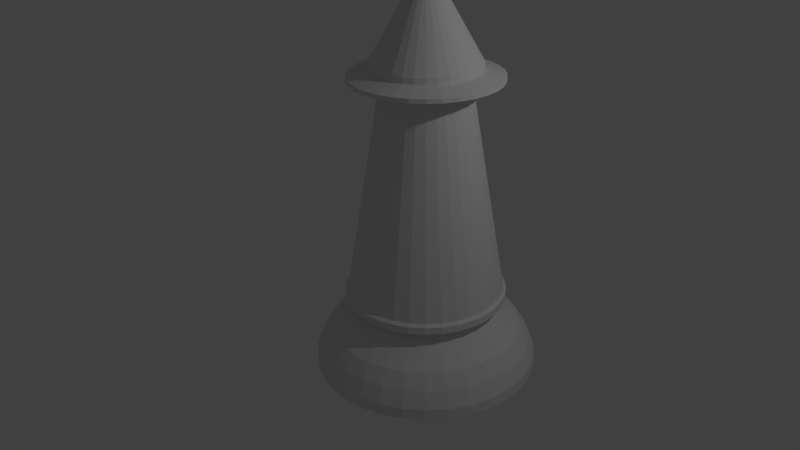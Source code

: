 # Source: bishop.blend  (saved by Blender 2.68.0; exported with 4.5.12 LTS)
import bpy
from mathutils import Matrix  # noqa: F401  (used for matrix-valued properties, if any)

bpy.ops.wm.read_factory_settings(use_empty=True)
scene = bpy.context.scene
scene.name = 'Scene'

# ---- collections
col_collection_1 = bpy.data.collections.new('Collection 1'); scene.collection.children.link(col_collection_1)

# ---- world
world_world = bpy.data.worlds.new('World'); scene.world = world_world
world_world.color = (0.05088, 0.05088, 0.05088)
world_world.use_sun_shadow = False
world_world.sun_shadow_jitter_overblur = 0.0
world_world.cycles.sampling_method = 'MANUAL'
world_world.cycles.sample_map_resolution = 256

# ---- cameras
cam_camera = bpy.data.cameras.new('Camera')
cam_camera.clip_end = 100.0
cam_camera.lens = 35.0
cam_camera.sensor_width = 32.0
cam_camera.sensor_height = 18.0
cam_camera.ortho_scale = 7.314
cam_camera.dof.focus_distance = 0.0
cam_camera.dof.aperture_fstop = 128.0

# ---- lights
light_lamp = bpy.data.lights.new('Lamp', 'POINT')
light_lamp.transmission_factor = 0.0
light_lamp.cutoff_distance = 30.0
light_lamp.energy = 100.0
light_lamp.shadow_buffer_clip_start = 1.001
light_lamp.shadow_soft_size = 0.1
light_lamp.shadow_maximum_resolution = 0.006
light_lamp.use_absolute_resolution = True
light_lamp.cycles.use_multiple_importance_sampling = False

# ---- meshes
me_cylinder_001 = bpy.data.meshes.new('Cylinder.001')
me_cylinder_001.from_pydata([(0.00237, 1.382, 0.09744), (0.00237, 1.044, 0.7224), (0.2722, 1.355, 0.09744), (0.2064, 1.024, 0.7224), (0.5317, 1.276, 0.09744), (0.4026, 0.9646, 0.7224), (0.7708, 1.148, 0.09744), (0.5834, 0.868, 0.7224), (0.9804, 0.9764, 0.09744), (0.7419, 0.7379, 0.7224), (1.152, 0.7668, 0.09744), (0.8719, 0.5795, 0.7224), (1.28, 0.5277, 0.09744), (0.9686, 0.3987, 0.7224), (1.359, 0.2683, 0.09744), (1.028, 0.2025, 0.7224), (1.385, -0.001563, 0.09744), (1.048, -0.001563, 0.7224), (1.359, -0.2714, 0.09744), (1.028, -0.2056, 0.7224), (1.28, -0.5309, 0.09744), (0.9686, -0.4018, 0.7224), (1.152, -0.77, 0.09744), (0.8719, -0.5826, 0.7224), (0.9804, -0.9796, 0.09744), (0.7419, -0.7411, 0.7224), (0.7708, -1.152, 0.09744), (0.5834, -0.8711, 0.7224), (0.5317, -1.279, 0.09744), (0.4026, -0.9678, 0.7224), (0.2722, -1.358, 0.09744), (0.2064, -1.027, 0.7224), (0.002369, -1.385, 0.09744), (0.00237, -1.047, 0.7224), (-0.2675, -1.358, 0.09744), (-0.2017, -1.027, 0.7224), (-0.5269, -1.279, 0.09744), (-0.3978, -0.9678, 0.7224), (-0.766, -1.152, 0.09744), (-0.5787, -0.8711, 0.7224), (-0.9756, -0.9796, 0.09744), (-0.7371, -0.7411, 0.7224), (-1.148, -0.77, 0.09744), (-0.8672, -0.5826, 0.7224), (-1.275, -0.5309, 0.09744), (-0.9638, -0.4018, 0.7224), (-1.354, -0.2714, 0.09744), (-1.023, -0.2056, 0.7224), (-1.381, -0.001562, 0.09744), (-1.043, -0.001562, 0.7224), (-1.354, 0.2683, 0.09744), (-1.023, 0.2025, 0.7224), (-1.275, 0.5277, 0.09744), (-0.9638, 0.3987, 0.7224), (-1.148, 0.7669, 0.09744), (-0.8672, 0.5795, 0.7224), (-0.9756, 0.9764, 0.09744), (-0.7371, 0.7379, 0.7224), (-0.766, 1.148, 0.09744), (-0.5787, 0.868, 0.7224), (-0.5269, 1.276, 0.09744), (-0.3978, 0.9646, 0.7224), (-0.2675, 1.355, 0.09744), (-0.2017, 1.024, 0.7224), (0.00237, 1.375, 0.2314), (0.2709, 1.348, 0.2314), (0.529, 1.27, 0.2314), (0.767, 1.143, 0.2314), (0.9755, 0.9716, 0.2314), (1.147, 0.763, 0.2314), (1.274, 0.5251, 0.2314), (1.352, 0.2669, 0.2314), (1.379, -0.001563, 0.2314), (1.352, -0.27, 0.2314), (1.274, -0.5282, 0.2314), (1.147, -0.7661, 0.2314), (0.9755, -0.9747, 0.2314), (0.767, -1.146, 0.2314), (0.529, -1.273, 0.2314), (0.2709, -1.351, 0.2314), (0.002369, -1.378, 0.2314), (-0.2661, -1.351, 0.2314), (-0.5243, -1.273, 0.2314), (-0.7622, -1.146, 0.2314), (-0.9708, -0.9747, 0.2314), (-1.142, -0.7661, 0.2314), (-1.269, -0.5282, 0.2314), (-1.347, -0.27, 0.2314), (-1.374, -0.001562, 0.2314), (-1.347, 0.2669, 0.2314), (-1.269, 0.5251, 0.2314), (-1.142, 0.763, 0.2314), (-0.9708, 0.9716, 0.2314), (-0.7622, 1.143, 0.2314), (-0.5243, 1.27, 0.2314), (-0.2661, 1.348, 0.2314), (-0.3158, -0.7697, 0.9156), (-0.1598, -0.817, 0.9156), (-0.3158, 0.7666, 0.9156), (-0.4596, 0.6898, 0.9156), (-0.6984, -0.7023, 1.004), (0.9934, -0.001563, 1.004), (-0.8216, 0.549, 1.004), (0.1957, -0.9735, 1.004), (0.5529, 0.8224, 1.004), (-0.3769, -0.9171, 1.004), (-0.9696, -0.1949, 1.004), (0.9179, 0.3777, 1.004), (-0.9696, 0.1918, 1.004), (0.1957, 0.9704, 1.004), (0.8263, -0.5521, 1.004), (0.7705, -0.3197, 0.9156), (0.1646, 0.8139, 0.9156), (0.00237, 0.8299, 0.9156), (-0.8131, -0.1638, 0.9156), (-0.7658, -0.3197, 0.9156), (-0.3769, 0.914, 1.004), (0.5529, -0.8255, 1.004), (0.7031, 0.6992, 1.004), (0.00237, -0.9926, 1.004), (-0.6984, 0.6992, 1.004), (0.9743, -0.1949, 1.004), (-0.8216, -0.5521, 1.004), (0.3816, 0.914, 1.004), (0.3816, -0.9171, 1.004), (-0.9132, 0.3777, 1.004), (0.9743, 0.1918, 1.004), (0.6937, -0.4635, 0.9156), (-0.3694, 0.3702, 3.655), (-0.5482, -0.8255, 1.004), (-0.191, 0.9704, 1.004), (0.7031, -0.7023, 1.004), (-0.9886, -0.001562, 1.004), (0.8263, 0.549, 1.004), (-0.191, -0.9735, 1.004), (-0.5482, 0.8224, 1.004), (0.9179, -0.3808, 1.004), (0.00237, 0.9894, 1.004), (-0.9132, -0.3808, 1.004), (0.5903, 0.5864, 0.9156), (0.8274, -0.5528, 1.093), (-0.3773, 0.9152, 1.093), (0.5536, -0.8266, 1.093), (0.704, 0.7001, 1.093), (0.00237, -0.9938, 1.093), (0.00237, -0.833, 0.9156), (-0.5856, 0.5864, 0.9156), (0.8178, -0.1638, 0.9156), (-0.689, -0.4635, 0.9156), (0.4643, 0.6898, 0.9156), (0.3206, 0.7666, 0.9156), (0.1646, -0.817, 0.9156), (0.3206, -0.7697, 0.9156), (-0.689, 0.4604, 0.9156), (-0.7658, 0.3166, 0.9156), (0.8338, -0.001563, 0.9156), (0.00237, 1.296, 0.4297), (0.2555, 1.271, 0.4297), (0.4988, 1.197, 0.4297), (0.7231, 1.077, 0.4297), (0.9197, 0.9157, 0.4297), (1.081, 0.7192, 0.4297), (1.201, 0.4949, 0.4297), (1.275, 0.2515, 0.4297), (1.3, -0.001563, 0.4297), (1.275, -0.2546, 0.4297), (1.201, -0.498, 0.4297), (1.081, -0.7223, 0.4297), (0.9197, -0.9189, 0.4297), (0.7231, -1.08, 0.4297), (0.4988, -1.2, 0.4297), (0.2555, -1.274, 0.4297), (0.002369, -1.299, 0.4297), (-0.2507, -1.274, 0.4297), (-0.4941, -1.2, 0.4297), (-0.7183, -1.08, 0.4297), (-0.9149, -0.9189, 0.4297), (-1.076, -0.7223, 0.4297), (-1.196, -0.498, 0.4297), (-1.27, -0.2546, 0.4297), (-1.295, -0.001562, 0.4297), (-1.27, 0.2515, 0.4297), (-1.196, 0.4949, 0.4297), (-1.076, 0.7192, 0.4297), (-0.9149, 0.9157, 0.4297), (-0.7183, 1.077, 0.4297), (-0.4941, 1.197, 0.4297), (-0.2507, 1.271, 0.4297), (0.00237, 1.179, 0.6107), (0.2328, 1.157, 0.6107), (0.4543, 1.089, 0.6107), (0.6584, 0.9803, 0.6107), (0.8374, 0.8335, 0.6107), (0.9843, 0.6545, 0.6107), (1.093, 0.4503, 0.6107), (1.161, 0.2288, 0.6107), (1.183, -0.001563, 0.6107), (1.161, -0.2319, 0.6107), (1.093, -0.4535, 0.6107), (0.9843, -0.6576, 0.6107), (0.8374, -0.8366, 0.6107), (0.6584, -0.9834, 0.6107), (0.4543, -1.093, 0.6107), (0.2328, -1.16, 0.6107), (0.00237, -1.182, 0.6107), (-0.228, -1.16, 0.6107), (-0.4495, -1.093, 0.6107), (-0.6537, -0.9834, 0.6107), (-0.8327, -0.8366, 0.6107), (-0.9795, -0.6576, 0.6107), (-1.089, -0.4535, 0.6107), (-1.156, -0.2319, 0.6107), (-1.179, -0.001562, 0.6107), (-1.156, 0.2288, 0.6107), (-1.089, 0.4503, 0.6107), (-0.9795, 0.6545, 0.6107), (-0.8326, 0.8335, 0.6107), (-0.6537, 0.9803, 0.6107), (-0.4495, 1.089, 0.6107), (-0.228, 1.157, 0.6107), (0.8178, 0.1606, 0.9156), (-0.5856, -0.5895, 0.9156), (-0.4596, -0.6929, 0.9156), (-0.1598, 0.8139, 0.9156), (0.4643, -0.6929, 0.9156), (-0.6993, 0.7001, 1.093), (0.9756, -0.1951, 1.093), (-0.8227, -0.5528, 1.093), (0.3821, 0.9152, 1.093), (0.3821, -0.9183, 1.093), (0.5903, -0.5895, 0.9156), (-0.8131, 0.1606, 0.9156), (-0.8291, -0.001562, 0.9156), (0.7705, 0.3166, 0.9156), (0.6937, 0.4604, 0.9156), (-0.9144, 0.3782, 1.093), (0.9756, 0.192, 1.093), (-0.5489, -0.8266, 1.093), (-0.1912, 0.9716, 1.093), (0.704, -0.7032, 1.093), (-0.6993, -0.7032, 1.093), (0.9946, -0.001563, 1.093), (-0.8227, 0.5497, 1.093), (0.1959, -0.9748, 1.093), (0.5536, 0.8235, 1.093), (-0.3773, -0.9183, 1.093), (-0.9708, -0.1951, 1.093), (0.9191, 0.3782, 1.093), (-0.9708, 0.192, 1.093), (0.1959, 0.9716, 1.093), (-0.9899, -0.001562, 1.093), (0.8274, 0.5497, 1.093), (-0.1912, -0.9748, 1.093), (-0.5489, 0.8235, 1.093), (0.9191, -0.3813, 1.093), (0.00237, 0.9907, 1.093), (-0.9144, -0.3813, 1.093), (0.00237, -0.5273, 3.655), (0.1373, 1.368, 0.09744), (0.1044, 1.034, 0.7224), (0.00237, 1.112, 0.6666), (0.2715, 1.352, 0.1644), (0.4019, 1.316, 0.09744), (0.3045, 0.9944, 0.7224), (0.5303, 1.273, 0.1644), (0.6512, 1.212, 0.09744), (0.493, 0.9163, 0.7224), (0.7689, 1.146, 0.1644), (0.8756, 1.062, 0.09744), (0.6626, 0.803, 0.7224), (0.9779, 0.974, 0.1644), (1.066, 0.8716, 0.09744), (0.8069, 0.6587, 0.7224), (1.15, 0.7649, 0.1644), (1.216, 0.6473, 0.09744), (0.9203, 0.4891, 0.7224), (1.277, 0.5264, 0.1644), (1.32, 0.398, 0.09744), (0.9983, 0.3006, 0.7224), (1.356, 0.2676, 0.1644), (1.372, 0.1334, 0.09744), (1.038, 0.1005, 0.7224), (1.382, -0.001563, 0.1644), (1.372, -0.1365, 0.09744), (1.038, -0.1036, 0.7224), (1.356, -0.2707, 0.1644), (1.32, -0.4011, 0.09744), (0.9983, -0.3037, 0.7224), (1.277, -0.5295, 0.1644), (1.216, -0.6504, 0.09744), (0.9203, -0.4922, 0.7224), (1.15, -0.7681, 0.1644), (1.066, -0.8748, 0.09744), (0.8069, -0.6618, 0.7224), (0.9779, -0.9771, 0.1644), (0.8756, -1.066, 0.09744), (0.6626, -0.8061, 0.7224), (0.7689, -1.149, 0.1644), (0.6512, -1.215, 0.09744), (0.493, -0.9195, 0.7224), (0.5303, -1.276, 0.1644), (0.4019, -1.319, 0.09744), (0.3045, -0.9975, 0.7224), (0.2715, -1.355, 0.1644), (0.1373, -1.371, 0.09744), (0.1044, -1.037, 0.7224), (0.002369, -1.381, 0.1644), (-0.1325, -1.371, 0.09744), (-0.09965, -1.037, 0.7224), (-0.2668, -1.355, 0.1644), (-0.3972, -1.319, 0.09744), (-0.2998, -0.9975, 0.7224), (-0.5256, -1.276, 0.1644), (-0.6465, -1.215, 0.09744), (-0.4883, -0.9195, 0.7224), (-0.7641, -1.149, 0.1644), (-0.8708, -1.066, 0.09744), (-0.6579, -0.8061, 0.7224), (-0.9732, -0.9771, 0.1644), (-1.062, -0.8748, 0.09744), (-0.8022, -0.6618, 0.7224), (-1.145, -0.7681, 0.1644), (-1.212, -0.6504, 0.09744), (-0.9155, -0.4922, 0.7224), (-1.272, -0.5295, 0.1644), (-1.315, -0.4011, 0.09744), (-0.9936, -0.3037, 0.7224), (-1.351, -0.2707, 0.1644), (-1.367, -0.1365, 0.09744), (-1.033, -0.1036, 0.7224), (-1.377, -0.001562, 0.1644), (-1.367, 0.1334, 0.09744), (-1.033, 0.1005, 0.7224), (-1.351, 0.2676, 0.1644), (-1.315, 0.398, 0.09744), (-0.9936, 0.3006, 0.7224), (-1.272, 0.5264, 0.1644), (-1.212, 0.6473, 0.09744), (-0.9155, 0.4891, 0.7224), (-1.145, 0.7649, 0.1644), (-1.062, 0.8716, 0.09744), (-0.8022, 0.6587, 0.7224), (-0.9732, 0.974, 0.1644), (-0.8708, 1.062, 0.09744), (-0.6579, 0.803, 0.7224), (-0.7641, 1.146, 0.1644), (-0.6465, 1.212, 0.09744), (-0.4883, 0.9163, 0.7224), (-0.5256, 1.273, 0.1644), (-0.3972, 1.316, 0.09744), (-0.2998, 0.9944, 0.7224), (-0.2668, 1.352, 0.1644), (-0.1325, 1.368, 0.09744), (-0.09964, 1.034, 0.7224), (0.00237, 1.378, 0.1644), (0.2196, 1.09, 0.6666), (0.4284, 1.027, 0.6666), (0.6209, 0.9242, 0.6666), (0.7896, 0.7857, 0.6666), (0.9281, 0.617, 0.6666), (1.031, 0.4245, 0.6666), (1.094, 0.2156, 0.6666), (1.116, -0.001563, 0.6666), (1.094, -0.2188, 0.6666), (1.031, -0.4276, 0.6666), (0.9281, -0.6201, 0.6666), (0.7896, -0.7888, 0.6666), (0.6209, -0.9273, 0.6666), (0.4284, -1.03, 0.6666), (0.2196, -1.094, 0.6666), (0.00237, -1.115, 0.6666), (-0.2148, -1.094, 0.6666), (-0.4237, -1.03, 0.6666), (-0.6162, -0.9273, 0.6666), (-0.7849, -0.7888, 0.6666), (-0.9234, -0.6201, 0.6666), (-1.026, -0.4276, 0.6666), (-1.09, -0.2188, 0.6666), (-1.111, -0.001562, 0.6666), (-1.09, 0.2156, 0.6666), (-1.026, 0.4245, 0.6666), (-0.9234, 0.617, 0.6666), (-0.7849, 0.7857, 0.6666), (-0.6162, 0.9242, 0.6666), (-0.4237, 1.027, 0.6666), (-0.2148, 1.09, 0.6666), (0.1366, 1.361, 0.2314), (0.3999, 1.309, 0.2314), (0.648, 1.206, 0.2314), (0.8712, 1.057, 0.2314), (1.061, 0.8673, 0.2314), (1.21, 0.6441, 0.2314), (1.313, 0.396, 0.2314), (1.365, 0.1327, 0.2314), (1.365, -0.1358, 0.2314), (1.313, -0.3991, 0.2314), (1.21, -0.6472, 0.2314), (1.061, -0.8704, 0.2314), (0.8712, -1.06, 0.2314), (0.648, -1.209, 0.2314), (0.3999, -1.312, 0.2314), (0.1366, -1.365, 0.2314), (-0.1319, -1.365, 0.2314), (-0.3952, -1.312, 0.2314), (-0.6433, -1.209, 0.2314), (-0.8665, -1.06, 0.2314), (-1.056, -0.8704, 0.2314), (-1.206, -0.6472, 0.2314), (-1.308, -0.3991, 0.2314), (-1.361, -0.1358, 0.2314), (-1.361, 0.1327, 0.2314), (-1.308, 0.396, 0.2314), (-1.206, 0.6441, 0.2314), (-1.056, 0.8673, 0.2314), (-0.8665, 1.057, 0.2314), (-0.6432, 1.206, 0.2314), (-0.1319, 1.361, 0.2314), (-0.3952, 1.309, 0.2314), (0.00237, 1.335, 0.3306), (0.2632, 1.309, 0.3306), (0.5139, 1.233, 0.3306), (0.745, 1.11, 0.3306), (0.9476, 0.9437, 0.3306), (1.114, 0.7411, 0.3306), (1.237, 0.51, 0.3306), (1.313, 0.2592, 0.3306), (1.339, -0.001563, 0.3306), (1.313, -0.2623, 0.3306), (1.237, -0.5131, 0.3306), (1.114, -0.7442, 0.3306), (0.9476, -0.9468, 0.3306), (0.745, -1.113, 0.3306), (0.5139, -1.237, 0.3306), (0.2632, -1.313, 0.3306), (0.002369, -1.338, 0.3306), (-0.2584, -1.313, 0.3306), (-0.5092, -1.237, 0.3306), (-0.7403, -1.113, 0.3306), (-0.9428, -0.9468, 0.3306), (-1.109, -0.7442, 0.3306), (-1.233, -0.5131, 0.3306), (-1.309, -0.2623, 0.3306), (-1.334, -0.001562, 0.3306), (-1.309, 0.2592, 0.3306), (-1.233, 0.51, 0.3306), (-1.109, 0.7411, 0.3306), (-0.9428, 0.9437, 0.3306), (-0.7403, 1.11, 0.3306), (-0.5092, 1.233, 0.3306), (-0.2584, 1.309, 0.3306), (0.1289, 1.283, 0.4297), (0.3771, 1.234, 0.4297), (0.6109, 1.137, 0.4297), (0.8214, 0.9964, 0.4297), (1.0, 0.8174, 0.4297), (1.141, 0.607, 0.4297), (1.238, 0.3732, 0.4297), (1.287, 0.125, 0.4297), (1.287, -0.1281, 0.4297), (1.238, -0.3763, 0.4297), (1.141, -0.6101, 0.4297), (1.0, -0.8206, 0.4297), (0.8214, -0.9995, 0.4297), (0.6109, -1.14, 0.4297), (0.3771, -1.237, 0.4297), (0.1289, -1.286, 0.4297), (-0.1242, -1.286, 0.4297), (-0.3724, -1.237, 0.4297), (-0.6062, -1.14, 0.4297), (-0.8166, -0.9995, 0.4297), (-0.9956, -0.8206, 0.4297), (-1.136, -0.6101, 0.4297), (-1.233, -0.3763, 0.4297), (-1.282, -0.1281, 0.4297), (-1.282, 0.125, 0.4297), (-1.233, 0.3732, 0.4297), (-1.136, 0.607, 0.4297), (-0.9956, 0.8174, 0.4297), (-0.8166, 0.9964, 0.4297), (-0.6062, 1.137, 0.4297), (-0.1242, 1.283, 0.4297), (-0.3724, 1.234, 0.4297), (0.00237, 1.238, 0.5202), (0.2441, 1.214, 0.5202), (0.4765, 1.143, 0.5202), (0.6908, 1.029, 0.5202), (0.8785, 0.8746, 0.5202), (1.033, 0.6868, 0.5202), (1.147, 0.4726, 0.5202), (1.218, 0.2402, 0.5202), (1.241, -0.001563, 0.5202), (1.218, -0.2433, 0.5202), (1.147, -0.4757, 0.5202), (1.033, -0.69, 0.5202), (0.8785, -0.8777, 0.5202), (0.6908, -1.032, 0.5202), (0.4765, -1.146, 0.5202), (0.2441, -1.217, 0.5202), (0.00237, -1.241, 0.5202), (-0.2394, -1.217, 0.5202), (-0.4718, -1.146, 0.5202), (-0.686, -1.032, 0.5202), (-0.8738, -0.8777, 0.5202), (-1.028, -0.69, 0.5202), (-1.142, -0.4757, 0.5202), (-1.213, -0.2433, 0.5202), (-1.237, -0.001562, 0.5202), (-1.213, 0.2402, 0.5202), (-1.142, 0.4726, 0.5202), (-1.028, 0.6868, 0.5202), (-0.8738, 0.8746, 0.5202), (-0.686, 1.029, 0.5202), (-0.4718, 1.143, 0.5202), (-0.2394, 1.214, 0.5202), (0.1176, 1.168, 0.6107), (0.3435, 1.123, 0.6107), (0.5564, 1.035, 0.6107), (0.7479, 0.9069, 0.6107), (0.9108, 0.744, 0.6107), (1.039, 0.5524, 0.6107), (1.127, 0.3396, 0.6107), (1.172, 0.1136, 0.6107), (1.172, -0.1168, 0.6107), (1.127, -0.3427, 0.6107), (1.039, -0.5556, 0.6107), (0.9108, -0.7471, 0.6107), (0.7479, -0.91, 0.6107), (0.5564, -1.038, 0.6107), (0.3435, -1.126, 0.6107), (0.1176, -1.171, 0.6107), (-0.1128, -1.171, 0.6107), (-0.3388, -1.126, 0.6107), (-0.5516, -1.038, 0.6107), (-0.7432, -0.91, 0.6107), (-0.9061, -0.7471, 0.6107), (-1.034, -0.5556, 0.6107), (-1.122, -0.3427, 0.6107), (-1.167, -0.1168, 0.6107), (-1.167, 0.1136, 0.6107), (-1.122, 0.3396, 0.6107), (-1.034, 0.5524, 0.6107), (-0.9061, 0.744, 0.6107), (-0.7432, 0.9069, 0.6107), (-0.5516, 1.035, 0.6107), (-0.1128, 1.168, 0.6107), (-0.3388, 1.123, 0.6107), (0.111, 1.101, 0.6666), (0.324, 1.059, 0.6666), (0.5247, 0.9756, 0.6666), (0.7053, 0.8549, 0.6666), (0.8589, 0.7013, 0.6666), (0.9795, 0.5207, 0.6666), (1.063, 0.3201, 0.6666), (1.105, 0.107, 0.6666), (1.105, -0.1102, 0.6666), (1.063, -0.3232, 0.6666), (0.9795, -0.5239, 0.6666), (0.8589, -0.7045, 0.6666), (0.7053, -0.8581, 0.6666), (0.5247, -0.9787, 0.6666), (0.324, -1.062, 0.6666), (0.111, -1.104, 0.6666), (-0.1062, -1.104, 0.6666), (-0.3193, -1.062, 0.6666), (-0.5199, -0.9787, 0.6666), (-0.7005, -0.8581, 0.6666), (-0.8541, -0.7045, 0.6666), (-0.9748, -0.5239, 0.6666), (-1.058, -0.3232, 0.6666), (-1.1, -0.1102, 0.6666), (-1.1, 0.107, 0.6666), (-1.058, 0.3201, 0.6666), (-0.9748, 0.5207, 0.6666), (-0.8541, 0.7013, 0.6666), (-0.7005, 0.8549, 0.6666), (-0.5199, 0.9756, 0.6666), (-0.1062, 1.101, 0.6666), (-0.3193, 1.059, 0.6666), (0.1369, 1.365, 0.1644), (0.4009, 1.312, 0.1644), (0.6496, 1.209, 0.1644), (0.8734, 1.06, 0.1644), (1.064, 0.8695, 0.1644), (1.213, 0.6457, 0.1644), (1.316, 0.397, 0.1644), (1.369, 0.133, 0.1644), (1.369, -0.1361, 0.1644), (1.316, -0.4001, 0.1644), (1.213, -0.6488, 0.1644), (1.064, -0.8726, 0.1644), (0.8734, -1.063, 0.1644), (0.6496, -1.212, 0.1644), (0.4009, -1.315, 0.1644), (0.1369, -1.368, 0.1644), (-0.1322, -1.368, 0.1644), (-0.3962, -1.315, 0.1644), (-0.6449, -1.212, 0.1644), (-0.8687, -1.063, 0.1644), (-1.059, -0.8726, 0.1644), (-1.209, -0.6488, 0.1644), (-1.312, -0.4001, 0.1644), (-1.364, -0.1361, 0.1644), (-1.364, 0.133, 0.1644), (-1.312, 0.397, 0.1644), (-1.209, 0.6457, 0.1644), (-1.059, 0.8695, 0.1644), (-0.8687, 1.06, 0.1644), (-0.6449, 1.209, 0.1644), (-0.1322, 1.365, 0.1644), (-0.3962, 1.312, 0.1644), (0.1328, 1.322, 0.3306), (0.3885, 1.271, 0.3306), (0.6295, 1.172, 0.3306), (0.8463, 1.027, 0.3306), (1.031, 0.8424, 0.3306), (1.176, 0.6255, 0.3306), (1.275, 0.3846, 0.3306), (1.326, 0.1288, 0.3306), (1.326, -0.132, 0.3306), (1.275, -0.3877, 0.3306), (1.176, -0.6287, 0.3306), (1.031, -0.8455, 0.3306), (0.8463, -1.03, 0.3306), (0.6295, -1.175, 0.3306), (0.3885, -1.275, 0.3306), (0.1328, -1.325, 0.3306), (-0.128, -1.325, 0.3306), (-0.3838, -1.275, 0.3306), (-0.6247, -1.175, 0.3306), (-0.8416, -1.03, 0.3306), (-1.026, -0.8455, 0.3306), (-1.171, -0.6287, 0.3306), (-1.271, -0.3877, 0.3306), (-1.322, -0.132, 0.3306), (-1.322, 0.1288, 0.3306), (-1.271, 0.3846, 0.3306), (-1.171, 0.6255, 0.3306), (-1.026, 0.8424, 0.3306), (-0.8416, 1.027, 0.3306), (-0.6247, 1.172, 0.3306), (-0.128, 1.322, 0.3306), (-0.3838, 1.271, 0.3306), (0.1232, 1.226, 0.5202), (0.3603, 1.178, 0.5202), (0.5837, 1.086, 0.5202), (0.7846, 0.9516, 0.5202), (0.9556, 0.7807, 0.5202), (1.09, 0.5797, 0.5202), (1.182, 0.3564, 0.5202), (1.23, 0.1193, 0.5202), (1.23, -0.1224, 0.5202), (1.182, -0.3595, 0.5202), (1.09, -0.5828, 0.5202), (0.9556, -0.7838, 0.5202), (0.7846, -0.9548, 0.5202), (0.5837, -1.089, 0.5202), (0.3603, -1.182, 0.5202), (0.1232, -1.229, 0.5202), (-0.1185, -1.229, 0.5202), (-0.3556, -1.182, 0.5202), (-0.5789, -1.089, 0.5202), (-0.7799, -0.9548, 0.5202), (-0.9508, -0.7838, 0.5202), (-1.085, -0.5828, 0.5202), (-1.178, -0.3595, 0.5202), (-1.225, -0.1224, 0.5202), (-1.225, 0.1193, 0.5202), (-1.178, 0.3564, 0.5202), (-1.085, 0.5797, 0.5202), (-0.9508, 0.7807, 0.5202), (-0.7799, 0.9516, 0.5202), (-0.5789, 1.086, 0.5202), (-0.1185, 1.226, 0.5202), (-0.3556, 1.178, 0.5202), (0.00237, -0.9526, 1.122), (-0.6701, 0.671, 1.122), (0.9352, -0.1871, 1.122), (-0.7884, -0.53, 1.122), (0.3663, 0.8771, 1.122), (0.3663, -0.8802, 1.122), (-0.8763, 0.3624, 1.122), (0.9352, 0.184, 1.122), (-0.526, -0.7924, 1.122), (-0.1832, 0.9312, 1.122), (0.6749, -0.6741, 1.122), (-0.9487, -0.001562, 1.122), (0.7932, 0.5268, 1.122), (-0.1832, -0.9344, 1.122), (-0.526, 0.7892, 1.122), (0.8811, -0.3655, 1.122), (0.00237, 0.9495, 1.122), (-0.8763, -0.3655, 1.122), (0.6749, 0.671, 1.122), (0.5308, -0.7924, 1.122), (-0.3616, 0.8771, 1.122), (0.7932, -0.53, 1.122), (0.1879, 0.9312, 1.122), (-0.9304, 0.184, 1.122), (0.8811, 0.3624, 1.122), (-0.9304, -0.1871, 1.122), (-0.3616, -0.8802, 1.122), (0.5308, 0.7892, 1.122), (0.1879, -0.9344, 1.122), (-0.7884, 0.5268, 1.122), (0.9534, -0.001563, 1.122), (-0.6701, -0.6741, 1.122), (-0.3694, -0.3733, 3.655), (0.5281, -0.001563, 3.655), (-0.4348, 0.2905, 3.655), (0.1049, -0.5172, 3.655), (0.2945, 0.4356, 3.655), (-0.1988, -0.4873, 3.655), (-0.5133, -0.1041, 3.655), (0.4881, 0.1996, 3.655), (-0.5133, 0.101, 3.655), (0.1049, 0.5141, 3.655), (0.4395, -0.2937, 3.655), (-0.1988, 0.4842, 3.655), (0.2945, -0.4387, 3.655), (0.3741, 0.3702, 3.655), (-0.4834, -0.2028, 3.655), (0.00237, 0.5242, 3.655), (0.4881, -0.2028, 3.655), (-0.2897, 0.4356, 3.655), (-0.1002, -0.5172, 3.655), (0.4395, 0.2905, 3.655), (-0.5234, -0.001563, 3.655), (0.3741, -0.3733, 3.655), (-0.1002, 0.5141, 3.655), (-0.2897, -0.4387, 3.655), (0.518, 0.101, 3.655), (-0.4834, 0.1996, 3.655), (0.2036, -0.4873, 3.655), (0.2036, 0.4842, 3.655), (-0.4348, -0.2937, 3.655), (0.518, -0.1041, 3.655), (-0.6283, 0.6291, 3.726), (0.00237, -0.8985, 3.73), (-0.6318, -0.6358, 3.73), (0.8993, -0.001563, 3.73), (-0.7434, 0.4967, 3.73), (0.1773, -0.8812, 3.73), (0.5007, 0.7442, 3.73), (-0.3409, -0.8302, 3.73), (-0.8773, -0.1765, 3.73), (0.831, 0.3417, 3.73), (-0.8773, 0.1734, 3.73), (0.1773, 0.8781, 3.73), (0.7481, -0.4999, 3.73), (-0.3369, 0.8174, 3.722), (0.5007, -0.7473, 3.73), (0.6366, 0.6327, 3.73), (-0.8263, -0.3448, 3.73), (0.00237, 0.894, 3.729), (0.831, -0.3448, 3.73), (-0.4868, 0.7305, 3.718), (-0.1726, -0.8812, 3.73), (0.7481, 0.4967, 3.73), (-0.8945, -0.001562, 3.73), (0.6366, -0.6358, 3.73), (-0.1723, 0.8768, 3.729), (-0.4959, -0.7473, 3.73), (0.8821, 0.1734, 3.73), (-0.8263, 0.3417, 3.73), (0.3456, -0.8302, 3.73), (0.3456, 0.8271, 3.73), (-0.7434, -0.4999, 3.73), (0.8821, -0.1765, 3.73), (-0.6243, 0.6251, 3.771), (0.00237, -0.8985, 3.779), (-0.6318, -0.6358, 3.779), (0.8993, -0.001563, 3.779), (-0.7434, 0.4967, 3.779), (0.1773, -0.8812, 3.779), (0.5007, 0.7442, 3.779), (-0.3409, -0.8302, 3.779), (-0.8773, -0.1765, 3.779), (0.831, 0.3417, 3.779), (-0.8773, 0.1734, 3.779), (0.1774, 0.8781, 3.779), (0.7481, -0.4999, 3.779), (-0.3282, 0.7964, 3.754), (0.5007, -0.7473, 3.779), (0.6366, 0.6327, 3.779), (-0.8263, -0.3448, 3.779), (0.002376, 0.8905, 3.776), (0.831, -0.3448, 3.779), (-0.4841, 0.7265, 3.763), (-0.1726, -0.8812, 3.779), (0.7481, 0.4967, 3.779), (-0.8945, -0.001562, 3.779), (0.6366, -0.6358, 3.779), (-0.1699, 0.8642, 3.768), (-0.4959, -0.7473, 3.779), (0.8821, 0.1734, 3.779), (-0.8263, 0.3417, 3.779), (0.3456, -0.8302, 3.779), (0.3456, 0.8271, 3.779), (-0.7434, -0.4999, 3.779), (0.8821, -0.1765, 3.779), (-0.4573, 0.4581, 3.852), (0.00237, -0.6516, 3.852), (-0.4573, -0.4612, 3.852), (0.6524, -0.001563, 3.852), (-0.5381, 0.3596, 3.852), (0.1292, -0.6391, 3.852), (0.3635, 0.5389, 3.852), (-0.2464, -0.6021, 3.852), (-0.6352, -0.1284, 3.852), (0.6029, 0.2472, 3.852), (-0.6352, 0.1253, 3.852), (0.1292, 0.636, 3.852), (0.5429, -0.3627, 3.852), (-0.2462, 0.5986, 3.852), (0.3635, -0.542, 3.852), (0.462, 0.4581, 3.852), (-0.5982, -0.2503, 3.852), (0.00237, 0.6485, 3.852), (0.6029, -0.2503, 3.852), (-0.3588, 0.5389, 3.852), (-0.1244, -0.6391, 3.852), (0.5429, 0.3596, 3.852), (-0.6477, -0.001563, 3.852), (0.462, -0.4612, 3.852), (-0.1244, 0.636, 3.852), (-0.3588, -0.542, 3.852), (0.6399, 0.1253, 3.852), (-0.5982, 0.2472, 3.852), (0.2511, -0.6021, 3.852), (0.2511, 0.599, 3.852), (-0.5381, -0.3627, 3.852), (0.6399, -0.1284, 3.852), (-0.4573, 0.4581, 3.916), (0.00237, -0.6516, 3.916), (-0.4573, -0.4612, 3.916), (0.6524, -0.001563, 3.916), (-0.5381, 0.3596, 3.916), (0.1292, -0.6391, 3.916), (0.3635, 0.5389, 3.916), (-0.2464, -0.6021, 3.916), (-0.6352, -0.1284, 3.916), (0.6029, 0.2472, 3.916), (-0.6352, 0.1253, 3.916), (0.1292, 0.636, 3.916), (0.5429, -0.3627, 3.916), (-0.2464, 0.599, 3.916), (0.3635, -0.542, 3.916), (0.462, 0.4581, 3.916), (-0.5982, -0.2503, 3.916), (0.00237, 0.6485, 3.916), (0.6029, -0.2503, 3.916), (-0.3588, 0.5389, 3.916), (-0.1244, -0.6391, 3.916), (0.5429, 0.3596, 3.916), (-0.6477, -0.001563, 3.916), (0.462, -0.4612, 3.916), (-0.1244, 0.636, 3.916), (-0.3588, -0.542, 3.916), (0.6399, 0.1253, 3.916), (-0.5982, 0.2472, 3.916), (0.2511, -0.6021, 3.916), (0.2511, 0.599, 3.916), (-0.5381, -0.3627, 3.916), (0.6399, -0.1284, 3.916), (-0.09165, 0.09246, 4.816), (0.00237, -0.1345, 4.816), (-0.09165, -0.09558, 4.816), (0.1353, -0.001563, 4.816), (-0.1082, 0.07231, 4.816), (0.02831, -0.132, 4.816), (0.07624, 0.109, 4.816), (-0.04851, -0.1244, 4.816), (-0.128, -0.0275, 4.816), (0.1252, 0.04932, 4.816), (-0.128, 0.02438, 4.816), (0.02831, 0.1288, 4.816), (0.1129, -0.07543, 4.816), (-0.04851, 0.1213, 4.816), (0.07624, -0.1121, 4.816), (0.09639, 0.09246, 4.816), (-0.1205, -0.05245, 4.816), (0.00237, 0.1314, 4.816), (0.1252, -0.05245, 4.816), (-0.0715, 0.109, 4.816), (-0.02357, -0.132, 4.816), (0.1129, 0.07231, 4.816), (-0.1306, -0.001563, 4.816), (0.09639, -0.09558, 4.816), (-0.02357, 0.1288, 4.816), (-0.0715, -0.1121, 4.816), (0.1328, 0.02438, 4.816), (-0.1205, 0.04932, 4.816), (0.05325, -0.1244, 4.816), (0.05325, 0.1213, 4.816), (-0.1082, -0.07543, 4.816), (0.1328, -0.0275, 4.816), (-0.09984, 0.1006, 4.867), (0.00237, -0.1461, 4.867), (-0.09984, -0.1038, 4.867), (0.1469, -0.001563, 4.867), (-0.1178, 0.07874, 4.867), (0.03057, -0.1433, 4.867), (0.08268, 0.1186, 4.867), (-0.05295, -0.1351, 4.867), (-0.1394, -0.02976, 4.867), (0.1359, 0.05375, 4.867), (-0.1394, 0.02664, 4.867), (0.03057, 0.1402, 4.867), (0.1226, -0.08187, 4.867), (-0.05295, 0.132, 4.867), (0.08268, -0.1218, 4.867), (0.1046, 0.1006, 4.867), (-0.1312, -0.05688, 4.867), (0.00237, 0.143, 4.867), (0.1359, -0.05688, 4.867), (-0.07794, 0.1186, 4.867), (-0.02583, -0.1433, 4.867), (0.1226, 0.07874, 4.867), (-0.1422, -0.001563, 4.867), (0.1046, -0.1038, 4.867), (-0.02583, 0.1402, 4.867), (-0.07794, -0.1218, 4.867), (0.1441, 0.02664, 4.867), (-0.1312, 0.05375, 4.867), (0.05769, -0.1351, 4.867), (0.05769, 0.132, 4.867), (-0.1178, -0.08187, 4.867), (0.1441, -0.02976, 4.867), (-0.1101, 0.1109, 4.908), (0.00237, -0.1607, 4.908), (-0.1101, -0.1141, 4.908), (0.1615, -0.001563, 4.908), (-0.1299, 0.08683, 4.908), (0.03341, -0.1576, 4.908), (0.09076, 0.1307, 4.908), (-0.05851, -0.1485, 4.908), (-0.1537, -0.0326, 4.908), (0.1494, 0.05932, 4.908), (-0.1537, 0.02947, 4.908), (0.03341, 0.1545, 4.908), (0.1347, -0.08995, 4.908), (-0.05851, 0.1454, 4.908), (0.09076, -0.1338, 4.908), (0.1149, 0.1109, 4.908), (-0.1446, -0.06245, 4.908), (0.00237, 0.1575, 4.908), (0.1494, -0.06245, 4.908), (-0.08602, 0.1307, 4.908), (-0.02867, -0.1576, 4.908), (0.1347, 0.08683, 4.908), (-0.1567, -0.001563, 4.908), (0.1149, -0.1141, 4.908), (-0.02867, 0.1545, 4.908), (-0.08602, -0.1338, 4.908), (0.1584, 0.02947, 4.908), (-0.1446, 0.05932, 4.908), (0.06325, -0.1485, 4.908), (0.06325, 0.1454, 4.908), (-0.1299, -0.08995, 4.908), (0.1584, -0.0326, 4.908), (-0.1101, 0.1109, 4.941), (0.00237, -0.1607, 4.941), (-0.1101, -0.1141, 4.941), (0.1615, -0.001563, 4.941), (-0.1299, 0.08683, 4.941), (0.03341, -0.1576, 4.941), (0.09076, 0.1307, 4.941), (-0.05851, -0.1485, 4.941), (-0.1537, -0.0326, 4.941), (0.1494, 0.05932, 4.941), (-0.1537, 0.02947, 4.941), (0.03341, 0.1545, 4.941), (0.1347, -0.08995, 4.941), (-0.05851, 0.1454, 4.941), (0.09076, -0.1338, 4.941), (0.1149, 0.1109, 4.941), (-0.1446, -0.06245, 4.941), (0.00237, 0.1575, 4.941), (0.1494, -0.06245, 4.941), (-0.08602, 0.1307, 4.941), (-0.02867, -0.1576, 4.941), (0.1347, 0.08683, 4.941), (-0.1567, -0.001563, 4.941), (0.1149, -0.1141, 4.941), (-0.02867, 0.1545, 4.941), (-0.08602, -0.1338, 4.941), (0.1584, 0.02947, 4.941), (-0.1446, 0.05932, 4.941), (0.06325, -0.1485, 4.941), (0.06325, 0.1454, 4.941), (-0.1299, -0.08995, 4.941), (0.1584, -0.0326, 4.941), (-0.1101, 0.1109, 4.965), (0.00237, -0.1607, 4.965), (-0.1101, -0.1141, 4.965), (0.1615, -0.001563, 4.965), (-0.1299, 0.08683, 4.965), (0.03341, -0.1576, 4.965), (0.09076, 0.1307, 4.965), (-0.05851, -0.1485, 4.965), (-0.1537, -0.0326, 4.965), (0.1494, 0.05932, 4.965), (-0.1537, 0.02947, 4.965), (0.03341, 0.1545, 4.965), (0.1347, -0.08995, 4.965), (-0.05851, 0.1454, 4.965), (0.09076, -0.1338, 4.965), (0.1149, 0.1109, 4.965), (-0.1446, -0.06245, 4.965), (0.00237, 0.1575, 4.965), (0.1494, -0.06245, 4.965), (-0.08602, 0.1307, 4.965), (-0.02867, -0.1576, 4.965), (0.1347, 0.08683, 4.965), (-0.1567, -0.001563, 4.965), (0.1149, -0.1141, 4.965), (-0.02867, 0.1545, 4.965), (-0.08602, -0.1338, 4.965), (0.1584, 0.02947, 4.965), (-0.1446, 0.05932, 4.965), (0.06325, -0.1485, 4.965), (0.06325, 0.1454, 4.965), (-0.1299, -0.08995, 4.965), (0.1584, -0.0326, 4.965), (-0.1045, 0.1053, 4.991), (0.00237, -0.1527, 4.991), (-0.1045, -0.1085, 4.991), (0.1536, -0.001563, 4.991), (-0.1233, 0.08243, 4.991), (0.03186, -0.1498, 4.991), (0.08636, 0.1241, 4.991), (-0.05549, -0.1412, 4.991), (-0.1459, -0.03106, 4.991), (0.142, 0.05629, 4.991), (-0.1459, 0.02793, 4.991), (0.03186, 0.1467, 4.991), (0.1281, -0.08556, 4.991), (-0.05549, 0.1381, 4.991), (0.08636, -0.1273, 4.991), (0.1093, 0.1053, 4.991), (-0.1373, -0.05942, 4.991), (0.00237, 0.1496, 4.991), (0.142, -0.05942, 4.991), (-0.08162, 0.1241, 4.991), (-0.02712, -0.1498, 4.991), (0.1281, 0.08243, 4.991), (-0.1488, -0.001563, 4.991), (0.1093, -0.1085, 4.991), (-0.02712, 0.1467, 4.991), (-0.08162, -0.1273, 4.991), (0.1506, 0.02793, 4.991), (-0.1373, 0.05629, 4.991), (0.06023, -0.1412, 4.991), (0.06023, 0.1381, 4.991), (-0.1233, -0.08556, 4.991), (0.1506, -0.03106, 4.991), (-0.1045, 0.1053, 4.991), (0.00237, -0.1527, 4.991), (-0.1045, -0.1085, 4.991), (0.1536, -0.001563, 4.991), (-0.1233, 0.08243, 4.991), (0.03186, -0.1498, 4.991), (0.08636, 0.1241, 4.991), (-0.05549, -0.1412, 4.991), (-0.1459, -0.03106, 4.991), (0.142, 0.05629, 4.991), (-0.1459, 0.02793, 4.991), (0.03186, 0.1467, 4.991), (0.1281, -0.08556, 4.991), (-0.05549, 0.1381, 4.991), (0.08636, -0.1273, 4.991), (0.1093, 0.1053, 4.991), (-0.1373, -0.05942, 4.991), (0.00237, 0.1496, 4.991), (0.142, -0.05942, 4.991), (-0.08162, 0.1241, 4.991), (-0.02712, -0.1498, 4.991), (0.1281, 0.08243, 4.991), (-0.1488, -0.001563, 4.991), (0.1093, -0.1085, 4.991), (-0.02712, 0.1467, 4.991), (-0.08162, -0.1273, 4.991), (0.1506, 0.02793, 4.991), (-0.1373, 0.05629, 4.991), (0.06023, -0.1412, 4.991), (0.06023, 0.1381, 4.991), (-0.1233, -0.08556, 4.991), (0.1506, -0.03106, 4.991), (-0.08695, 0.08775, 5.011), (0.00237, -0.1279, 5.011), (-0.08695, -0.09088, 5.011), (0.1287, -0.001563, 5.011), (-0.1027, 0.06861, 5.011), (0.02701, -0.1254, 5.011), (0.07255, 0.1035, 5.011), (-0.04597, -0.1183, 5.011), (-0.1215, -0.02621, 5.011), (0.1191, 0.04677, 5.011), (-0.1215, 0.02308, 5.011), (0.02701, 0.1223, 5.011), (0.1074, -0.07174, 5.011), (-0.04597, 0.1151, 5.011), (0.07255, -0.1066, 5.011), (0.09169, 0.08775, 5.011), (-0.1143, -0.0499, 5.011), (0.00237, 0.1248, 5.011), (0.1191, -0.0499, 5.011), (-0.06781, 0.1035, 5.011), (-0.02227, -0.1254, 5.011), (0.1074, 0.06861, 5.011), (-0.1239, -0.001563, 5.011), (0.09169, -0.09088, 5.011), (-0.02227, 0.1223, 5.011), (-0.06781, -0.1066, 5.011), (0.1263, 0.02308, 5.011), (-0.1143, 0.04678, 5.011), (0.05071, -0.1183, 5.011), (0.05071, 0.1151, 5.011), (-0.1027, -0.07174, 5.011), (0.1263, -0.02621, 5.011), (-0.04786, 0.04867, 5.036), (0.00237, -0.0726, 5.036), (-0.04786, -0.0518, 5.036), (0.07341, -0.001563, 5.036), (-0.0567, 0.03791, 5.036), (0.01623, -0.07124, 5.036), (0.04184, 0.05751, 5.036), (-0.02482, -0.0672, 5.036), (-0.06731, -0.01542, 5.036), (0.068, 0.02562, 5.036), (-0.06731, 0.0123, 5.036), (0.01623, 0.06811, 5.036), (0.06144, -0.04103, 5.036), (-0.02482, 0.06407, 5.036), (0.04184, -0.06063, 5.036), (0.0526, 0.04867, 5.036), (-0.06326, -0.02875, 5.036), (0.00237, 0.06948, 5.036), (0.068, -0.02875, 5.036), (-0.0371, 0.05751, 5.036), (-0.01149, -0.07124, 5.036), (0.06144, 0.03791, 5.036), (-0.06867, -0.001563, 5.036), (0.0526, -0.0518, 5.036), (-0.01149, 0.06811, 5.036), (-0.0371, -0.06063, 5.036), (0.07205, 0.0123, 5.036), (-0.06326, 0.02562, 5.036), (0.02956, -0.0672, 5.036), (0.02956, 0.06407, 5.036), (-0.0567, -0.04103, 5.036), (0.07205, -0.01542, 5.036)], [], [(546, 259, 3, 355), (547, 263, 5, 356), (548, 266, 7, 357), (549, 269, 9, 358), (550, 272, 11, 359), (551, 275, 13, 360), (552, 278, 15, 361), (553, 281, 17, 362), (554, 284, 19, 363), (555, 287, 21, 364), (556, 290, 23, 365), (557, 293, 25, 366), (558, 296, 27, 367), (559, 299, 29, 368), (560, 302, 31, 369), (561, 305, 33, 370), (562, 308, 35, 371), (563, 311, 37, 372), (564, 314, 39, 373), (565, 317, 41, 374), (566, 320, 43, 375), (567, 323, 45, 376), (568, 326, 47, 377), (569, 329, 49, 378), (570, 332, 51, 379), (571, 335, 53, 380), (572, 338, 55, 381), (573, 341, 57, 382), (574, 344, 59, 383), (575, 347, 61, 384), (576, 353, 1, 260), (577, 350, 63, 385), (0, 258, 2, 262, 4, 265, 6, 268, 8, 271, 10, 274, 12, 277, 14, 280, 16, 283, 18, 286, 20, 289, 22, 292, 24, 295, 26, 298, 28, 301, 30, 304, 32, 307, 34, 310, 36, 313, 38, 316, 40, 319, 42, 322, 44, 325, 46, 328, 48, 331, 50, 334, 52, 337, 54, 340, 56, 343, 58, 346, 60, 349, 62, 352), (578, 386, 65, 261), (579, 387, 66, 264), (580, 388, 67, 267), (581, 389, 68, 270), (582, 390, 69, 273), (583, 391, 70, 276), (584, 392, 71, 279), (585, 393, 72, 282), (586, 394, 73, 285), (587, 395, 74, 288), (588, 396, 75, 291), (589, 397, 76, 294), (590, 398, 77, 297), (591, 399, 78, 300), (592, 400, 79, 303), (593, 401, 80, 306), (594, 402, 81, 309), (595, 403, 82, 312), (596, 404, 83, 315), (597, 405, 84, 318), (598, 406, 85, 321), (599, 407, 86, 324), (600, 408, 87, 327), (601, 409, 88, 330), (602, 410, 89, 333), (603, 411, 90, 336), (604, 412, 91, 339), (605, 413, 92, 342), (606, 414, 93, 345), (607, 415, 94, 348), (608, 416, 64, 354), (609, 417, 95, 351), (61, 347, 59, 99, 98), (100, 129, 237, 240), (148, 221, 100, 122), (150, 112, 109, 123), (27, 296, 25, 230, 224), (152, 224, 117, 124), (154, 231, 108, 125), (23, 290, 21, 111, 127), (220, 233, 107, 126), (222, 96, 105, 129), (51, 332, 49, 232, 231), (223, 98, 116, 130), (230, 127, 110, 131), (3, 259, 1, 113, 112), (232, 114, 106, 132), (234, 139, 118, 133), (97, 145, 119, 134), (99, 146, 120, 135), (111, 147, 121, 136), (115, 148, 122, 138), (149, 150, 123, 104), (151, 152, 124, 103), (153, 154, 125, 102), (155, 220, 126, 101), (221, 222, 129, 100), (113, 223, 130, 137), (47, 326, 45, 115, 114), (224, 230, 131, 117), (231, 232, 132, 108), (13, 275, 11, 234, 233), (37, 311, 35, 97, 96), (233, 234, 133, 107), (96, 97, 134, 105), (137, 130, 238, 255), (98, 99, 135, 116), (127, 111, 136, 110), (112, 113, 137, 109), (114, 115, 138, 106), (117, 131, 239, 142), (9, 269, 7, 149, 139), (33, 305, 31, 151, 145), (57, 341, 55, 153, 146), (19, 284, 17, 155, 147), (108, 132, 250, 248), (43, 320, 41, 221, 148), (5, 263, 3, 112, 150), (29, 299, 27, 224, 152), (53, 335, 51, 231, 154), (107, 133, 251, 247), (15, 278, 13, 233, 220), (39, 314, 37, 96, 222), (118, 104, 244, 143), (63, 350, 61, 98, 223), (25, 293, 23, 127, 230), (105, 134, 252, 245), (49, 329, 47, 114, 232), (11, 272, 9, 139, 234), (119, 103, 243, 144), (35, 308, 33, 145, 97), (59, 344, 57, 146, 99), (610, 450, 157, 419), (611, 451, 158, 420), (612, 452, 159, 421), (613, 453, 160, 422), (614, 454, 161, 423), (615, 455, 162, 424), (616, 456, 163, 425), (617, 457, 164, 426), (618, 458, 165, 427), (619, 459, 166, 428), (620, 460, 167, 429), (621, 461, 168, 430), (622, 462, 169, 431), (623, 463, 170, 432), (624, 464, 171, 433), (625, 465, 172, 434), (626, 466, 173, 435), (627, 467, 174, 436), (628, 468, 175, 437), (629, 469, 176, 438), (630, 470, 177, 439), (631, 471, 178, 440), (632, 472, 179, 441), (633, 473, 180, 442), (634, 474, 181, 443), (635, 475, 182, 444), (636, 476, 183, 445), (637, 477, 184, 446), (638, 478, 185, 447), (639, 479, 186, 448), (640, 480, 156, 418), (641, 481, 187, 449), (642, 514, 189, 483), (643, 515, 190, 484), (644, 516, 191, 485), (645, 517, 192, 486), (646, 518, 193, 487), (647, 519, 194, 488), (648, 520, 195, 489), (649, 521, 196, 490), (650, 522, 197, 491), (651, 523, 198, 492), (652, 524, 199, 493), (653, 525, 200, 494), (654, 526, 201, 495), (655, 527, 202, 496), (656, 528, 203, 497), (657, 529, 204, 498), (658, 530, 205, 499), (659, 531, 206, 500), (660, 532, 207, 501), (661, 533, 208, 502), (662, 534, 209, 503), (663, 535, 210, 504), (664, 536, 211, 505), (665, 537, 212, 506), (666, 538, 213, 507), (667, 539, 214, 508), (668, 540, 215, 509), (669, 541, 216, 510), (670, 542, 217, 511), (671, 543, 218, 512), (672, 544, 188, 482), (673, 545, 219, 513), (116, 135, 253, 141), (21, 287, 19, 147, 111), (110, 136, 254, 140), (109, 137, 255, 249), (120, 102, 242, 225), (121, 101, 241, 226), (45, 323, 43, 148, 115), (122, 100, 240, 227), (7, 266, 5, 150, 149), (123, 109, 249, 228), (106, 138, 256, 246), (31, 302, 29, 152, 151), (139, 149, 104, 118), (55, 338, 53, 154, 153), (145, 151, 103, 119), (17, 281, 15, 220, 155), (41, 317, 39, 222, 221), (1, 353, 63, 223, 113), (124, 117, 142, 229), (146, 153, 102, 120), (125, 108, 248, 235), (147, 155, 101, 121), (126, 107, 247, 236), (129, 105, 245, 237), (130, 116, 141, 238), (131, 110, 140, 239), (132, 106, 246, 250), (133, 118, 143, 251), (134, 119, 144, 252), (135, 120, 225, 253), (136, 121, 226, 254), (138, 122, 227, 256), (104, 123, 228, 244), (103, 124, 229, 243), (102, 125, 235, 242), (101, 126, 236, 241), (704, 681, 730, 707), (514, 546, 355, 189), (188, 260, 546, 514), (260, 1, 259, 546), (515, 547, 356, 190), (189, 355, 547, 515), (355, 3, 263, 547), (516, 548, 357, 191), (190, 356, 548, 516), (356, 5, 266, 548), (517, 549, 358, 192), (191, 357, 549, 517), (357, 7, 269, 549), (518, 550, 359, 193), (192, 358, 550, 518), (358, 9, 272, 550), (519, 551, 360, 194), (193, 359, 551, 519), (359, 11, 275, 551), (520, 552, 361, 195), (194, 360, 552, 520), (360, 13, 278, 552), (521, 553, 362, 196), (195, 361, 553, 521), (361, 15, 281, 553), (522, 554, 363, 197), (196, 362, 554, 522), (362, 17, 284, 554), (523, 555, 364, 198), (197, 363, 555, 523), (363, 19, 287, 555), (524, 556, 365, 199), (198, 364, 556, 524), (364, 21, 290, 556), (525, 557, 366, 200), (199, 365, 557, 525), (365, 23, 293, 557), (526, 558, 367, 201), (200, 366, 558, 526), (366, 25, 296, 558), (527, 559, 368, 202), (201, 367, 559, 527), (367, 27, 299, 559), (528, 560, 369, 203), (202, 368, 560, 528), (368, 29, 302, 560), (529, 561, 370, 204), (203, 369, 561, 529), (369, 31, 305, 561), (530, 562, 371, 205), (204, 370, 562, 530), (370, 33, 308, 562), (531, 563, 372, 206), (205, 371, 563, 531), (371, 35, 311, 563), (532, 564, 373, 207), (206, 372, 564, 532), (372, 37, 314, 564), (533, 565, 374, 208), (207, 373, 565, 533), (373, 39, 317, 565), (534, 566, 375, 209), (208, 374, 566, 534), (374, 41, 320, 566), (535, 567, 376, 210), (209, 375, 567, 535), (375, 43, 323, 567), (536, 568, 377, 211), (210, 376, 568, 536), (376, 45, 326, 568), (537, 569, 378, 212), (211, 377, 569, 537), (377, 47, 329, 569), (538, 570, 379, 213), (212, 378, 570, 538), (378, 49, 332, 570), (539, 571, 380, 214), (213, 379, 571, 539), (379, 51, 335, 571), (540, 572, 381, 215), (214, 380, 572, 540), (380, 53, 338, 572), (541, 573, 382, 216), (215, 381, 573, 541), (381, 55, 341, 573), (542, 574, 383, 217), (216, 382, 574, 542), (382, 57, 344, 574), (543, 575, 384, 218), (217, 383, 575, 543), (383, 59, 347, 575), (544, 576, 260, 188), (219, 385, 576, 544), (385, 63, 353, 576), (545, 577, 385, 219), (218, 384, 577, 545), (384, 61, 350, 577), (258, 578, 261, 2), (0, 354, 578, 258), (354, 64, 386, 578), (262, 579, 264, 4), (2, 261, 579, 262), (261, 65, 387, 579), (265, 580, 267, 6), (4, 264, 580, 265), (264, 66, 388, 580), (268, 581, 270, 8), (6, 267, 581, 268), (267, 67, 389, 581), (271, 582, 273, 10), (8, 270, 582, 271), (270, 68, 390, 582), (274, 583, 276, 12), (10, 273, 583, 274), (273, 69, 391, 583), (277, 584, 279, 14), (12, 276, 584, 277), (276, 70, 392, 584), (280, 585, 282, 16), (14, 279, 585, 280), (279, 71, 393, 585), (283, 586, 285, 18), (16, 282, 586, 283), (282, 72, 394, 586), (286, 587, 288, 20), (18, 285, 587, 286), (285, 73, 395, 587), (289, 588, 291, 22), (20, 288, 588, 289), (288, 74, 396, 588), (292, 589, 294, 24), (22, 291, 589, 292), (291, 75, 397, 589), (295, 590, 297, 26), (24, 294, 590, 295), (294, 76, 398, 590), (298, 591, 300, 28), (26, 297, 591, 298), (297, 77, 399, 591), (301, 592, 303, 30), (28, 300, 592, 301), (300, 78, 400, 592), (304, 593, 306, 32), (30, 303, 593, 304), (303, 79, 401, 593), (307, 594, 309, 34), (32, 306, 594, 307), (306, 80, 402, 594), (310, 595, 312, 36), (34, 309, 595, 310), (309, 81, 403, 595), (313, 596, 315, 38), (36, 312, 596, 313), (312, 82, 404, 596), (316, 597, 318, 40), (38, 315, 597, 316), (315, 83, 405, 597), (319, 598, 321, 42), (40, 318, 598, 319), (318, 84, 406, 598), (322, 599, 324, 44), (42, 321, 599, 322), (321, 85, 407, 599), (325, 600, 327, 46), (44, 324, 600, 325), (324, 86, 408, 600), (328, 601, 330, 48), (46, 327, 601, 328), (327, 87, 409, 601), (331, 602, 333, 50), (48, 330, 602, 331), (330, 88, 410, 602), (334, 603, 336, 52), (50, 333, 603, 334), (333, 89, 411, 603), (337, 604, 339, 54), (52, 336, 604, 337), (336, 90, 412, 604), (340, 605, 342, 56), (54, 339, 605, 340), (339, 91, 413, 605), (343, 606, 345, 58), (56, 342, 606, 343), (342, 92, 414, 606), (346, 607, 348, 60), (58, 345, 607, 346), (345, 93, 415, 607), (352, 608, 354, 0), (62, 351, 608, 352), (351, 95, 416, 608), (349, 609, 351, 62), (60, 348, 609, 349), (348, 94, 417, 609), (386, 610, 419, 65), (64, 418, 610, 386), (418, 156, 450, 610), (387, 611, 420, 66), (65, 419, 611, 387), (419, 157, 451, 611), (388, 612, 421, 67), (66, 420, 612, 388), (420, 158, 452, 612), (389, 613, 422, 68), (67, 421, 613, 389), (421, 159, 453, 613), (390, 614, 423, 69), (68, 422, 614, 390), (422, 160, 454, 614), (391, 615, 424, 70), (69, 423, 615, 391), (423, 161, 455, 615), (392, 616, 425, 71), (70, 424, 616, 392), (424, 162, 456, 616), (393, 617, 426, 72), (71, 425, 617, 393), (425, 163, 457, 617), (394, 618, 427, 73), (72, 426, 618, 394), (426, 164, 458, 618), (395, 619, 428, 74), (73, 427, 619, 395), (427, 165, 459, 619), (396, 620, 429, 75), (74, 428, 620, 396), (428, 166, 460, 620), (397, 621, 430, 76), (75, 429, 621, 397), (429, 167, 461, 621), (398, 622, 431, 77), (76, 430, 622, 398), (430, 168, 462, 622), (399, 623, 432, 78), (77, 431, 623, 399), (431, 169, 463, 623), (400, 624, 433, 79), (78, 432, 624, 400), (432, 170, 464, 624), (401, 625, 434, 80), (79, 433, 625, 401), (433, 171, 465, 625), (402, 626, 435, 81), (80, 434, 626, 402), (434, 172, 466, 626), (403, 627, 436, 82), (81, 435, 627, 403), (435, 173, 467, 627), (404, 628, 437, 83), (82, 436, 628, 404), (436, 174, 468, 628), (405, 629, 438, 84), (83, 437, 629, 405), (437, 175, 469, 629), (406, 630, 439, 85), (84, 438, 630, 406), (438, 176, 470, 630), (407, 631, 440, 86), (85, 439, 631, 407), (439, 177, 471, 631), (408, 632, 441, 87), (86, 440, 632, 408), (440, 178, 472, 632), (409, 633, 442, 88), (87, 441, 633, 409), (441, 179, 473, 633), (410, 634, 443, 89), (88, 442, 634, 410), (442, 180, 474, 634), (411, 635, 444, 90), (89, 443, 635, 411), (443, 181, 475, 635), (412, 636, 445, 91), (90, 444, 636, 412), (444, 182, 476, 636), (413, 637, 446, 92), (91, 445, 637, 413), (445, 183, 477, 637), (414, 638, 447, 93), (92, 446, 638, 414), (446, 184, 478, 638), (415, 639, 448, 94), (93, 447, 639, 415), (447, 185, 479, 639), (416, 640, 418, 64), (95, 449, 640, 416), (449, 187, 480, 640), (417, 641, 449, 95), (94, 448, 641, 417), (448, 186, 481, 641), (450, 642, 483, 157), (156, 482, 642, 450), (482, 188, 514, 642), (451, 643, 484, 158), (157, 483, 643, 451), (483, 189, 515, 643), (452, 644, 485, 159), (158, 484, 644, 452), (484, 190, 516, 644), (453, 645, 486, 160), (159, 485, 645, 453), (485, 191, 517, 645), (454, 646, 487, 161), (160, 486, 646, 454), (486, 192, 518, 646), (455, 647, 488, 162), (161, 487, 647, 455), (487, 193, 519, 647), (456, 648, 489, 163), (162, 488, 648, 456), (488, 194, 520, 648), (457, 649, 490, 164), (163, 489, 649, 457), (489, 195, 521, 649), (458, 650, 491, 165), (164, 490, 650, 458), (490, 196, 522, 650), (459, 651, 492, 166), (165, 491, 651, 459), (491, 197, 523, 651), (460, 652, 493, 167), (166, 492, 652, 460), (492, 198, 524, 652), (461, 653, 494, 168), (167, 493, 653, 461), (493, 199, 525, 653), (462, 654, 495, 169), (168, 494, 654, 462), (494, 200, 526, 654), (463, 655, 496, 170), (169, 495, 655, 463), (495, 201, 527, 655), (464, 656, 497, 171), (170, 496, 656, 464), (496, 202, 528, 656), (465, 657, 498, 172), (171, 497, 657, 465), (497, 203, 529, 657), (466, 658, 499, 173), (172, 498, 658, 466), (498, 204, 530, 658), (467, 659, 500, 174), (173, 499, 659, 467), (499, 205, 531, 659), (468, 660, 501, 175), (174, 500, 660, 468), (500, 206, 532, 660), (469, 661, 502, 176), (175, 501, 661, 469), (501, 207, 533, 661), (470, 662, 503, 177), (176, 502, 662, 470), (502, 208, 534, 662), (471, 663, 504, 178), (177, 503, 663, 471), (503, 209, 535, 663), (472, 664, 505, 179), (178, 504, 664, 472), (504, 210, 536, 664), (473, 665, 506, 180), (179, 505, 665, 473), (505, 211, 537, 665), (474, 666, 507, 181), (180, 506, 666, 474), (506, 212, 538, 666), (475, 667, 508, 182), (181, 507, 667, 475), (507, 213, 539, 667), (476, 668, 509, 183), (182, 508, 668, 476), (508, 214, 540, 668), (477, 669, 510, 184), (183, 509, 669, 477), (509, 215, 541, 669), (478, 670, 511, 185), (184, 510, 670, 478), (510, 216, 542, 670), (479, 671, 512, 186), (185, 511, 671, 479), (511, 217, 543, 671), (480, 672, 482, 156), (187, 513, 672, 480), (513, 219, 544, 672), (481, 673, 513, 187), (186, 512, 673, 481), (512, 218, 545, 673), (245, 252, 687, 700), (141, 253, 688, 694), (140, 254, 689, 695), (249, 255, 690, 696), (246, 256, 691, 699), (247, 251, 686, 698), (248, 250, 685, 697), (142, 239, 684, 693), (255, 238, 683, 690), (240, 237, 682, 705), (241, 236, 681, 704), (242, 235, 680, 703), (243, 229, 679, 702), (244, 228, 678, 701), (256, 227, 677, 691), (254, 226, 676, 689), (253, 225, 675, 688), (252, 144, 674, 687), (251, 143, 692, 686), (250, 246, 699, 685), (239, 140, 695, 684), (238, 141, 694, 683), (237, 245, 700, 682), (236, 247, 698, 681), (235, 248, 697, 680), (229, 142, 693, 679), (228, 249, 696, 678), (227, 240, 705, 677), (226, 241, 704, 676), (225, 242, 703, 675), (144, 243, 702, 674), (143, 244, 701, 692), (689, 676, 735, 722), (684, 695, 716, 727), (679, 693, 718, 732), (674, 702, 709, 257), (699, 691, 720, 712), (705, 682, 729, 706), (691, 677, 734, 720), (685, 699, 712, 726), (680, 697, 714, 731), (675, 703, 708, 128), (696, 690, 721, 715), (690, 683, 728, 721), (701, 678, 733, 710), (686, 692, 719, 725), (681, 698, 713, 730), (676, 704, 707, 735), (695, 689, 722, 716), (693, 684, 727, 718), (702, 679, 732, 709), (687, 674, 257, 724), (682, 700, 711, 729), (677, 705, 706, 734), (694, 688, 723, 717), (697, 685, 726, 714), (703, 680, 731, 708), (688, 675, 128, 723), (683, 694, 717, 728), (678, 696, 715, 733), (692, 701, 710, 719), (700, 687, 724, 711), (698, 686, 725, 713), (731, 714, 746, 763), (711, 724, 756, 743), (128, 708, 740, 736), (715, 721, 753, 747), (721, 728, 760, 753), (710, 733, 765, 742), (725, 719, 751, 757), (730, 713, 745, 762), (735, 707, 739, 767), (718, 727, 759, 750), (709, 732, 764, 741), (724, 257, 737, 756), (729, 711, 743, 761), (734, 706, 738, 766), (714, 726, 758, 746), (708, 731, 763, 740), (723, 128, 736, 755), (728, 717, 749, 760), (716, 722, 754, 748), (733, 715, 747, 765), (719, 710, 742, 751), (713, 725, 757, 745), (707, 730, 762, 739), (722, 735, 767, 754), (727, 716, 748, 759), (732, 718, 750, 764), (717, 723, 755, 749), (257, 709, 741, 737), (712, 720, 752, 744), (706, 729, 761, 738), (720, 734, 766, 752), (726, 712, 744, 758), (759, 748, 780, 791), (764, 750, 782, 796), (737, 741, 773, 769), (744, 752, 784, 776), (738, 761, 793, 770), (752, 766, 798, 784), (758, 744, 776, 790), (763, 746, 778, 795), (736, 740, 772, 768), (748, 754, 786, 780), (747, 753, 785, 779), (753, 760, 792, 785), (742, 765, 797, 774), (757, 751, 783, 789), (762, 745, 777, 794), (767, 739, 771, 799), (749, 755, 787, 781), (750, 759, 791, 782), (741, 764, 796, 773), (756, 737, 769, 788), (761, 743, 775, 793), (766, 738, 770, 798), (743, 756, 788, 775), (746, 758, 790, 778), (740, 763, 795, 772), (755, 736, 768, 787), (760, 749, 781, 792), (765, 747, 779, 797), (751, 742, 774, 783), (745, 757, 789, 777), (739, 762, 794, 771), (754, 767, 799, 786), (788, 769, 801, 820), (793, 775, 807, 825), (798, 770, 802, 830), (775, 788, 820, 807), (778, 790, 822, 810), (772, 795, 827, 804), (787, 768, 800, 819), (792, 781, 813, 824), (797, 779, 811, 829), (783, 774, 806, 815), (777, 789, 821, 809), (771, 794, 826, 803), (786, 799, 831, 818), (791, 780, 812, 823), (796, 782, 814, 828), (769, 773, 805, 801), (776, 784, 816, 808), (770, 793, 825, 802), (784, 798, 830, 816), (790, 776, 808, 822), (795, 778, 810, 827), (768, 772, 804, 800), (780, 786, 818, 812), (779, 785, 817, 811), (785, 792, 824, 817), (774, 797, 829, 806), (789, 783, 815, 821), (794, 777, 809, 826), (799, 771, 803, 831), (781, 787, 819, 813), (782, 791, 823, 814), (773, 796, 828, 805), (816, 830, 862, 848), (822, 808, 840, 854), (827, 810, 842, 859), (800, 804, 836, 832), (812, 818, 850, 844), (811, 817, 849, 843), (817, 824, 856, 849), (806, 829, 861, 838), (821, 815, 847, 853), (826, 809, 841, 858), (831, 803, 835, 863), (813, 819, 851, 845), (814, 823, 855, 846), (805, 828, 860, 837), (820, 801, 833, 852), (825, 807, 839, 857), (830, 802, 834, 862), (807, 820, 852, 839), (810, 822, 854, 842), (804, 827, 859, 836), (819, 800, 832, 851), (824, 813, 845, 856), (829, 811, 843, 861), (815, 806, 838, 847), (809, 821, 853, 841), (803, 826, 858, 835), (818, 831, 863, 850), (823, 812, 844, 855), (828, 814, 846, 860), (801, 805, 837, 833), (808, 816, 848, 840), (802, 825, 857, 834), (836, 859, 891, 868), (851, 832, 864, 883), (856, 845, 877, 888), (861, 843, 875, 893), (847, 838, 870, 879), (841, 853, 885, 873), (835, 858, 890, 867), (850, 863, 895, 882), (855, 844, 876, 887), (860, 846, 878, 892), (833, 837, 869, 865), (840, 848, 880, 872), (834, 857, 889, 866), (848, 862, 894, 880), (854, 840, 872, 886), (859, 842, 874, 891), (832, 836, 868, 864), (844, 850, 882, 876), (843, 849, 881, 875), (849, 856, 888, 881), (838, 861, 893, 870), (853, 847, 879, 885), (858, 841, 873, 890), (863, 835, 867, 895), (845, 851, 883, 877), (846, 855, 887, 878), (837, 860, 892, 869), (852, 833, 865, 884), (857, 839, 871, 889), (862, 834, 866, 894), (839, 852, 884, 871), (842, 854, 886, 874), (881, 888, 920, 913), (870, 893, 925, 902), (885, 879, 911, 917), (890, 873, 905, 922), (895, 867, 899, 927), (877, 883, 915, 909), (878, 887, 919, 910), (869, 892, 924, 901), (884, 865, 897, 916), (889, 871, 903, 921), (894, 866, 898, 926), (871, 884, 916, 903), (874, 886, 918, 906), (868, 891, 923, 900), (883, 864, 896, 915), (888, 877, 909, 920), (893, 875, 907, 925), (879, 870, 902, 911), (873, 885, 917, 905), (867, 890, 922, 899), (882, 895, 927, 914), (887, 876, 908, 919), (892, 878, 910, 924), (865, 869, 901, 897), (872, 880, 912, 904), (866, 889, 921, 898), (880, 894, 926, 912), (886, 872, 904, 918), (891, 874, 906, 923), (864, 868, 900, 896), (876, 882, 914, 908), (875, 881, 913, 907), (905, 917, 949, 937), (899, 922, 954, 931), (914, 927, 959, 946), (919, 908, 940, 951), (924, 910, 942, 956), (897, 901, 933, 929), (904, 912, 944, 936), (898, 921, 953, 930), (912, 926, 958, 944), (918, 904, 936, 950), (923, 906, 938, 955), (896, 900, 932, 928), (908, 914, 946, 940), (907, 913, 945, 939), (913, 920, 952, 945), (902, 925, 957, 934), (917, 911, 943, 949), (922, 905, 937, 954), (927, 899, 931, 959), (909, 915, 947, 941), (910, 919, 951, 942), (901, 924, 956, 933), (916, 897, 929, 948), (921, 903, 935, 953), (926, 898, 930, 958), (903, 916, 948, 935), (906, 918, 950, 938), (900, 923, 955, 932), (915, 896, 928, 947), (920, 909, 941, 952), (925, 907, 939, 957), (911, 902, 934, 943), (942, 951, 983, 974), (933, 956, 988, 965), (948, 929, 961, 980), (953, 935, 967, 985), (958, 930, 962, 990), (935, 948, 980, 967), (938, 950, 982, 970), (932, 955, 987, 964), (947, 928, 960, 979), (952, 941, 973, 984), (957, 939, 971, 989), (943, 934, 966, 975), (937, 949, 981, 969), (931, 954, 986, 963), (946, 959, 991, 978), (951, 940, 972, 983), (956, 942, 974, 988), (929, 933, 965, 961), (936, 944, 976, 968), (930, 953, 985, 962), (944, 958, 990, 976), (950, 936, 968, 982), (955, 938, 970, 987), (928, 932, 964, 960), (940, 946, 978, 972), (939, 945, 977, 971), (945, 952, 984, 977), (934, 957, 989, 966), (949, 943, 975, 981), (954, 937, 969, 986), (959, 931, 963, 991), (941, 947, 979, 973), (968, 976, 1008, 1000), (962, 985, 1017, 994), (976, 990, 1022, 1008), (982, 968, 1000, 1014), (987, 970, 1002, 1019), (960, 964, 996, 992), (972, 978, 1010, 1004), (971, 977, 1009, 1003), (977, 984, 1016, 1009), (966, 989, 1021, 998), (981, 975, 1007, 1013), (986, 969, 1001, 1018), (991, 963, 995, 1023), (973, 979, 1011, 1005), (974, 983, 1015, 1006), (965, 988, 1020, 997), (980, 961, 993, 1012), (985, 967, 999, 1017), (990, 962, 994, 1022), (967, 980, 1012, 999), (970, 982, 1014, 1002), (964, 987, 1019, 996), (979, 960, 992, 1011), (984, 973, 1005, 1016), (989, 971, 1003, 1021), (975, 966, 998, 1007), (969, 981, 1013, 1001), (963, 986, 1018, 995), (978, 991, 1023, 1010), (983, 972, 1004, 1015), (988, 974, 1006, 1020), (961, 965, 997, 993), (999, 1012, 1044, 1031), (1002, 1014, 1046, 1034), (996, 1019, 1051, 1028), (1011, 992, 1024, 1043), (1016, 1005, 1037, 1048), (1021, 1003, 1035, 1053), (1007, 998, 1030, 1039), (1001, 1013, 1045, 1033), (995, 1018, 1050, 1027), (1010, 1023, 1055, 1042), (1015, 1004, 1036, 1047), (1020, 1006, 1038, 1052), (993, 997, 1029, 1025), (1000, 1008, 1040, 1032), (994, 1017, 1049, 1026), (1008, 1022, 1054, 1040), (1014, 1000, 1032, 1046), (1019, 1002, 1034, 1051), (992, 996, 1028, 1024), (1004, 1010, 1042, 1036), (1003, 1009, 1041, 1035), (1009, 1016, 1048, 1041), (998, 1021, 1053, 1030), (1013, 1007, 1039, 1045), (1018, 1001, 1033, 1050), (1023, 995, 1027, 1055), (1005, 1011, 1043, 1037), (1006, 1015, 1047, 1038), (997, 1020, 1052, 1029), (1012, 993, 1025, 1044), (1017, 999, 1031, 1049), (1022, 994, 1026, 1054), (1024, 1028, 1060, 1056), (1036, 1042, 1074, 1068), (1035, 1041, 1073, 1067), (1041, 1048, 1080, 1073), (1030, 1053, 1085, 1062), (1045, 1039, 1071, 1077), (1050, 1033, 1065, 1082), (1055, 1027, 1059, 1087), (1037, 1043, 1075, 1069), (1038, 1047, 1079, 1070), (1029, 1052, 1084, 1061), (1044, 1025, 1057, 1076), (1049, 1031, 1063, 1081), (1054, 1026, 1058, 1086), (1031, 1044, 1076, 1063), (1034, 1046, 1078, 1066), (1028, 1051, 1083, 1060), (1043, 1024, 1056, 1075), (1048, 1037, 1069, 1080), (1053, 1035, 1067, 1085), (1039, 1030, 1062, 1071), (1033, 1045, 1077, 1065), (1027, 1050, 1082, 1059), (1042, 1055, 1087, 1074), (1047, 1036, 1068, 1079), (1052, 1038, 1070, 1084), (1025, 1029, 1061, 1057), (1032, 1040, 1072, 1064), (1026, 1049, 1081, 1058), (1040, 1054, 1086, 1072), (1046, 1032, 1064, 1078), (1051, 1034, 1066, 1083), (1074, 1087, 1119, 1106), (1079, 1068, 1100, 1111), (1084, 1070, 1102, 1116), (1057, 1061, 1093, 1089), (1064, 1072, 1104, 1096), (1058, 1081, 1113, 1090), (1072, 1086, 1118, 1104), (1078, 1064, 1096, 1110), (1083, 1066, 1098, 1115), (1056, 1060, 1092, 1088), (1068, 1074, 1106, 1100), (1067, 1073, 1105, 1099), (1073, 1080, 1112, 1105), (1062, 1085, 1117, 1094), (1077, 1071, 1103, 1109), (1082, 1065, 1097, 1114), (1087, 1059, 1091, 1119), (1069, 1075, 1107, 1101), (1070, 1079, 1111, 1102), (1061, 1084, 1116, 1093), (1076, 1057, 1089, 1108), (1081, 1063, 1095, 1113), (1086, 1058, 1090, 1118), (1063, 1076, 1108, 1095), (1066, 1078, 1110, 1098), (1060, 1083, 1115, 1092), (1075, 1056, 1088, 1107), (1080, 1069, 1101, 1112), (1085, 1067, 1099, 1117), (1071, 1062, 1094, 1103), (1065, 1077, 1109, 1097), (1059, 1082, 1114, 1091), (1093, 1116, 1148, 1125), (1108, 1089, 1121, 1140), (1113, 1095, 1127, 1145), (1118, 1090, 1122, 1150), (1095, 1108, 1140, 1127), (1098, 1110, 1142, 1130), (1092, 1115, 1147, 1124), (1107, 1088, 1120, 1139), (1112, 1101, 1133, 1144), (1117, 1099, 1131, 1149), (1103, 1094, 1126, 1135), (1097, 1109, 1141, 1129), (1091, 1114, 1146, 1123), (1106, 1119, 1151, 1138), (1111, 1100, 1132, 1143), (1116, 1102, 1134, 1148), (1089, 1093, 1125, 1121), (1096, 1104, 1136, 1128), (1090, 1113, 1145, 1122), (1104, 1118, 1150, 1136), (1110, 1096, 1128, 1142), (1115, 1098, 1130, 1147), (1088, 1092, 1124, 1120), (1100, 1106, 1138, 1132), (1099, 1105, 1137, 1131), (1105, 1112, 1144, 1137), (1094, 1117, 1149, 1126), (1109, 1103, 1135, 1141), (1114, 1097, 1129, 1146), (1119, 1091, 1123, 1151), (1101, 1107, 1139, 1133), (1102, 1111, 1143, 1134), (1138, 1151, 1123, 1146, 1129, 1141, 1135, 1126, 1149, 1131, 1137, 1144, 1133, 1139, 1120, 1124, 1147, 1130, 1142, 1128, 1136, 1150, 1122, 1145, 1127, 1140, 1121, 1125, 1148, 1134, 1143, 1132)])
me_cylinder_001.use_remesh_preserve_volume = False
me_cylinder_001.use_remesh_preserve_attributes = False
me_cylinder_001.use_mirror_vertex_groups = False
me_cylinder_001.update()

# ---- objects
ob_cylinder = bpy.data.objects.new('Cylinder', me_cylinder_001)
ob_lamp = bpy.data.objects.new('Lamp', light_lamp)
ob_camera = bpy.data.objects.new('Camera', cam_camera)

# ---- transforms, parenting, visibility, modifiers, constraints
ob_cylinder.location = (0.0, 0.0, 0.0)
ob_cylinder.lineart.crease_threshold = 0.0
ob_lamp.location = (4.076, 1.005, 5.904)
ob_lamp.rotation_euler = (0.6503, 0.05522, 1.866)
ob_lamp.lock_rotations_4d = False
ob_lamp.empty_display_type = 'ARROWS'
ob_lamp.color = (0.0, 0.0, 0.0, 0.0)
ob_lamp.lineart.crease_threshold = 0.0
ob_camera.location = (6.654, -6.626, 6.588)
ob_camera.rotation_euler = (1.109, 0.01082, 0.8149)
ob_camera.lock_rotations_4d = False
ob_camera.empty_display_type = 'ARROWS'
ob_camera.color = (0.0, 0.0, 0.0, 0.0)
ob_camera.display_type = 'WIRE'
ob_camera.lineart.crease_threshold = 0.0

# ---- collection membership
col_collection_1.objects.link(ob_cylinder)
col_collection_1.objects.link(ob_lamp)
col_collection_1.objects.link(ob_camera)

# ---- scene / render settings (as saved in the file)
scene.camera = ob_camera
scene.frame_start = 1; scene.frame_end = 250; scene.frame_set(1)
scene.render.engine = 'BLENDER_EEVEE_NEXT'
scene.render.image_settings.color_mode = 'RGB'
scene.render.image_settings.compression = 90
scene.render.resolution_percentage = 50
scene.render.dither_intensity = 0.0
scene.cycles.use_denoising = False
scene.cycles.samples = 10
scene.cycles.sampling_pattern = 'TABULATED_SOBOL'
scene.cycles.light_sampling_threshold = 0.0
scene.cycles.use_adaptive_sampling = False
scene.cycles.use_light_tree = False
scene.cycles.blur_glossy = 0.0
scene.cycles.volume_bounces = 1
scene.cycles.pixel_filter_type = 'GAUSSIAN'
scene.cycles.sample_clamp_indirect = 0.0
scene.view_settings.view_transform = 'Standard'
bpy.context.view_layer.update()
